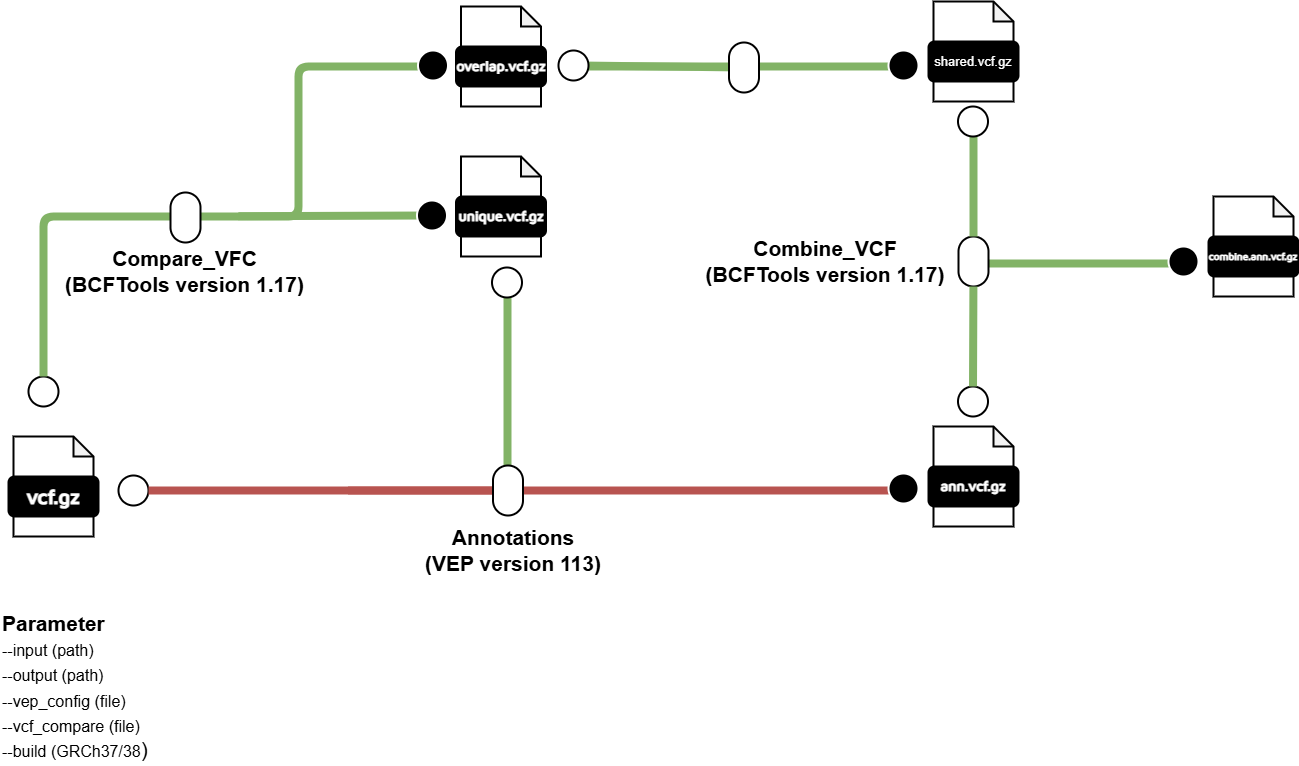

The diagram above was exported from draw.io. Its source (the exported page's mxGraphModel, read from the mxfile embedded in the PNG):
<mxGraphModel dx="7166" dy="4403" grid="1" gridSize="10" guides="1" tooltips="1" connect="1" arrows="1" fold="1" page="1" pageScale="1" pageWidth="850" pageHeight="1100" math="0" shadow="0">
  <root>
    <mxCell id="0" />
    <mxCell id="1" parent="0" />
    <mxCell id="2" value="" style="endArrow=none;html=1;rounded=1;strokeWidth=8;fillColor=#d5e8d4;strokeColor=#82b366;" edge="1" parent="1">
      <mxGeometry width="50" height="50" relative="1" as="geometry">
        <mxPoint x="-4080.5" y="-2903" as="sourcePoint" />
        <mxPoint x="-3890" y="-2903" as="targetPoint" />
      </mxGeometry>
    </mxCell>
    <mxCell id="3" value="" style="rounded=1;whiteSpace=wrap;html=1;strokeWidth=2;arcSize=50;verticalAlign=middle;" vertex="1" parent="1">
      <mxGeometry x="-4110" y="-2930" width="30" height="50" as="geometry" />
    </mxCell>
    <mxCell id="4" value="" style="endArrow=none;html=1;rounded=1;strokeWidth=8;fillColor=#d5e8d4;strokeColor=#82b366;" edge="1" parent="1">
      <mxGeometry width="50" height="50" relative="1" as="geometry">
        <mxPoint x="-4480" y="-3100" as="sourcePoint" />
        <mxPoint x="-4160" y="-3100" as="targetPoint" />
      </mxGeometry>
    </mxCell>
    <mxCell id="5" value="" style="group" connectable="0" vertex="1" parent="1">
      <mxGeometry x="-5060" y="-2730" width="90" height="100" as="geometry" />
    </mxCell>
    <mxCell id="6" value="" style="shape=note;whiteSpace=wrap;html=1;backgroundOutline=1;darkOpacity=0.05;rounded=1;size=20;strokeWidth=2;" vertex="1" parent="5">
      <mxGeometry x="5" width="80" height="100" as="geometry" />
    </mxCell>
    <mxCell id="7" value="&lt;font data-font-src=&quot;https://fonts.googleapis.com/css?family=Maven+Pro&quot; face=&quot;Maven Pro&quot; color=&quot;#ffffff&quot;&gt;&lt;b&gt;&lt;font style=&quot;font-size: 20px;&quot;&gt;vcf.gz&lt;/font&gt;&lt;/b&gt;&lt;/font&gt;" style="rounded=1;whiteSpace=wrap;html=1;strokeWidth=2;fillColor=#000000;" vertex="1" parent="5">
      <mxGeometry y="40" width="90" height="40" as="geometry" />
    </mxCell>
    <mxCell id="8" value="" style="ellipse;whiteSpace=wrap;html=1;aspect=fixed;rounded=1;rotation=0;strokeWidth=2;" vertex="1" parent="1">
      <mxGeometry x="-4950" y="-2691" width="30" height="30" as="geometry" />
    </mxCell>
    <mxCell id="9" value="" style="endArrow=none;html=1;rounded=1;strokeWidth=8;fillColor=#f8cecc;strokeColor=#b85450;" edge="1" source="8" target="25" parent="1">
      <mxGeometry width="50" height="50" relative="1" as="geometry">
        <mxPoint x="-4920" y="-2676" as="sourcePoint" />
        <mxPoint x="-4570" y="-2676" as="targetPoint" />
      </mxGeometry>
    </mxCell>
    <mxCell id="10" value="" style="endArrow=none;html=1;rounded=1;strokeWidth=8;fillColor=#f8cecc;strokeColor=#b85450;" edge="1" source="25" parent="1">
      <mxGeometry width="50" height="50" relative="1" as="geometry">
        <mxPoint x="-4720" y="-2676" as="sourcePoint" />
        <mxPoint x="-4170" y="-2676" as="targetPoint" />
      </mxGeometry>
    </mxCell>
    <mxCell id="11" value="" style="endArrow=none;html=1;rounded=1;strokeWidth=8;fillColor=#f8cecc;strokeColor=#b85450;" edge="1" target="25" parent="1">
      <mxGeometry width="50" height="50" relative="1" as="geometry">
        <mxPoint x="-4720" y="-2676" as="sourcePoint" />
        <mxPoint x="-4170" y="-2676" as="targetPoint" />
      </mxGeometry>
    </mxCell>
    <mxCell id="12" value="" style="ellipse;whiteSpace=wrap;html=1;aspect=fixed;rounded=1;rotation=0;strokeWidth=2;" vertex="1" parent="1">
      <mxGeometry x="-5040" y="-2790" width="30" height="30" as="geometry" />
    </mxCell>
    <mxCell id="13" value="" style="endArrow=none;html=1;rounded=1;strokeWidth=8;fillColor=#d5e8d4;strokeColor=#82b366;" edge="1" source="12" parent="1">
      <mxGeometry width="50" height="50" relative="1" as="geometry">
        <mxPoint x="-5010" y="-2775" as="sourcePoint" />
        <mxPoint x="-4630" y="-3100" as="targetPoint" />
        <Array as="points">
          <mxPoint x="-5025" y="-2950" />
          <mxPoint x="-4770" y="-2950" />
          <mxPoint x="-4770" y="-3100" />
        </Array>
      </mxGeometry>
    </mxCell>
    <mxCell id="14" value="" style="rounded=1;whiteSpace=wrap;html=1;strokeWidth=2;arcSize=50;verticalAlign=middle;" vertex="1" parent="1">
      <mxGeometry x="-4898" y="-2974" width="30" height="50" as="geometry" />
    </mxCell>
    <mxCell id="15" value="" style="endArrow=none;html=1;rounded=1;strokeWidth=8;fillColor=#d5e8d4;strokeColor=#82b366;" edge="1" parent="1">
      <mxGeometry width="50" height="50" relative="1" as="geometry">
        <mxPoint x="-4830" y="-2950.29" as="sourcePoint" />
        <mxPoint x="-4640" y="-2951" as="targetPoint" />
      </mxGeometry>
    </mxCell>
    <mxCell id="16" value="" style="group" connectable="0" vertex="1" parent="1">
      <mxGeometry x="-4612.5" y="-3010" width="90" height="100" as="geometry" />
    </mxCell>
    <mxCell id="17" value="" style="shape=note;whiteSpace=wrap;html=1;backgroundOutline=1;darkOpacity=0.05;rounded=1;size=20;strokeWidth=2;" vertex="1" parent="16">
      <mxGeometry x="5" width="80" height="100" as="geometry" />
    </mxCell>
    <mxCell id="18" value="&lt;font data-font-src=&quot;https://fonts.googleapis.com/css?family=Maven+Pro&quot; face=&quot;Maven Pro&quot; color=&quot;#ffffff&quot;&gt;&lt;b&gt;&lt;font style=&quot;font-size: 14px;&quot;&gt;unique.vcf.gz&lt;/font&gt;&lt;/b&gt;&lt;/font&gt;" style="rounded=1;whiteSpace=wrap;html=1;strokeWidth=2;fillColor=#000000;" vertex="1" parent="16">
      <mxGeometry y="40" width="90" height="40" as="geometry" />
    </mxCell>
    <mxCell id="19" value="" style="group" connectable="0" vertex="1" parent="1">
      <mxGeometry x="-4612.5" y="-3160" width="90" height="100" as="geometry" />
    </mxCell>
    <mxCell id="20" value="" style="shape=note;whiteSpace=wrap;html=1;backgroundOutline=1;darkOpacity=0.05;rounded=1;size=20;strokeWidth=2;" vertex="1" parent="19">
      <mxGeometry x="5" width="80" height="100" as="geometry" />
    </mxCell>
    <mxCell id="21" value="&lt;font data-font-src=&quot;https://fonts.googleapis.com/css?family=Maven+Pro&quot; face=&quot;Maven Pro&quot; color=&quot;#ffffff&quot;&gt;&lt;b&gt;&lt;font style=&quot;font-size: 14px;&quot;&gt;overlap.vcf.gz&lt;/font&gt;&lt;/b&gt;&lt;/font&gt;" style="rounded=1;whiteSpace=wrap;html=1;strokeWidth=2;fillColor=#000000;" vertex="1" parent="19">
      <mxGeometry y="40" width="90" height="40" as="geometry" />
    </mxCell>
    <mxCell id="22" value="" style="ellipse;whiteSpace=wrap;html=1;aspect=fixed;rounded=1;rotation=0;strokeWidth=2;fillColor=#000000;strokeColor=#FFFFFF;" vertex="1" parent="1">
      <mxGeometry x="-4650.5" y="-3116" width="30" height="30" as="geometry" />
    </mxCell>
    <mxCell id="23" value="" style="ellipse;whiteSpace=wrap;html=1;aspect=fixed;rounded=1;rotation=0;strokeWidth=2;fillColor=#000000;strokeColor=#FFFFFF;" vertex="1" parent="1">
      <mxGeometry x="-4651.5" y="-2966" width="30" height="30" as="geometry" />
    </mxCell>
    <mxCell id="24" value="" style="endArrow=none;html=1;rounded=1;strokeWidth=8;fillColor=#d5e8d4;strokeColor=#82b366;" edge="1" parent="1">
      <mxGeometry width="50" height="50" relative="1" as="geometry">
        <mxPoint x="-4561" y="-2692.29" as="sourcePoint" />
        <mxPoint x="-4561" y="-2880" as="targetPoint" />
      </mxGeometry>
    </mxCell>
    <mxCell id="25" value="" style="rounded=1;whiteSpace=wrap;html=1;strokeWidth=2;arcSize=50;verticalAlign=middle;" vertex="1" parent="1">
      <mxGeometry x="-4575.5" y="-2701" width="30" height="50" as="geometry" />
    </mxCell>
    <mxCell id="26" value="" style="ellipse;whiteSpace=wrap;html=1;aspect=fixed;rounded=1;rotation=0;strokeWidth=2;" vertex="1" parent="1">
      <mxGeometry x="-4576.5" y="-2899" width="30" height="30" as="geometry" />
    </mxCell>
    <mxCell id="27" value="" style="ellipse;whiteSpace=wrap;html=1;aspect=fixed;rounded=1;rotation=0;strokeWidth=2;fillColor=#000000;strokeColor=#FFFFFF;" vertex="1" parent="1">
      <mxGeometry x="-4180" y="-2693" width="30" height="30" as="geometry" />
    </mxCell>
    <mxCell id="28" value="" style="group" connectable="0" vertex="1" parent="1">
      <mxGeometry x="-4140" y="-2740" width="90" height="100" as="geometry" />
    </mxCell>
    <mxCell id="29" value="" style="shape=note;whiteSpace=wrap;html=1;backgroundOutline=1;darkOpacity=0.05;rounded=1;size=20;strokeWidth=2;" vertex="1" parent="28">
      <mxGeometry x="5" width="80" height="100" as="geometry" />
    </mxCell>
    <mxCell id="30" value="&lt;font data-font-src=&quot;https://fonts.googleapis.com/css?family=Maven+Pro&quot; face=&quot;Maven Pro&quot; color=&quot;#ffffff&quot;&gt;&lt;b&gt;&lt;font style=&quot;font-size: 14px;&quot;&gt;ann.vcf.gz&lt;/font&gt;&lt;/b&gt;&lt;/font&gt;" style="rounded=1;whiteSpace=wrap;html=1;strokeWidth=2;fillColor=#000000;" vertex="1" parent="28">
      <mxGeometry y="40" width="90" height="40" as="geometry" />
    </mxCell>
    <mxCell id="31" value="" style="endArrow=none;html=1;rounded=1;strokeWidth=8;fillColor=#d5e8d4;strokeColor=#82b366;" edge="1" source="48" target="35" parent="1">
      <mxGeometry width="50" height="50" relative="1" as="geometry">
        <mxPoint x="-4480" y="-3101" as="sourcePoint" />
        <mxPoint x="-4130" y="-3101" as="targetPoint" />
      </mxGeometry>
    </mxCell>
    <mxCell id="32" value="" style="group;fontColor=#FFFFFF;" connectable="0" vertex="1" parent="1">
      <mxGeometry x="-4140" y="-3165" width="90" height="100" as="geometry" />
    </mxCell>
    <mxCell id="33" value="" style="shape=note;whiteSpace=wrap;html=1;backgroundOutline=1;darkOpacity=0.05;rounded=1;size=20;strokeWidth=2;" vertex="1" parent="32">
      <mxGeometry x="5" width="80" height="100" as="geometry" />
    </mxCell>
    <mxCell id="34" value="&lt;span style=&quot;text-align: left;&quot;&gt;&lt;font style=&quot;color: rgb(255, 255, 255); font-size: 13px;&quot;&gt;shared.vcf.gz&lt;/font&gt;&lt;/span&gt;" style="rounded=1;whiteSpace=wrap;html=1;strokeWidth=2;fillColor=#000000;" vertex="1" parent="32">
      <mxGeometry y="40" width="90" height="40" as="geometry" />
    </mxCell>
    <mxCell id="35" value="" style="rounded=1;whiteSpace=wrap;html=1;strokeWidth=2;arcSize=50;verticalAlign=middle;" vertex="1" parent="1">
      <mxGeometry x="-4339.5" y="-3124" width="30" height="50" as="geometry" />
    </mxCell>
    <mxCell id="36" value="" style="ellipse;whiteSpace=wrap;html=1;aspect=fixed;rounded=1;rotation=0;strokeWidth=2;fillColor=#000000;strokeColor=#FFFFFF;" vertex="1" parent="1">
      <mxGeometry x="-4180" y="-3116" width="30" height="30" as="geometry" />
    </mxCell>
    <mxCell id="37" value="" style="endArrow=none;html=1;rounded=1;strokeWidth=8;fillColor=#d5e8d4;strokeColor=#82b366;" edge="1" source="3" parent="1">
      <mxGeometry width="50" height="50" relative="1" as="geometry">
        <mxPoint x="-4095" y="-2760" as="sourcePoint" />
        <mxPoint x="-4095" y="-3041" as="targetPoint" />
      </mxGeometry>
    </mxCell>
    <mxCell id="38" value="" style="ellipse;whiteSpace=wrap;html=1;aspect=fixed;rounded=1;rotation=0;strokeWidth=2;" vertex="1" parent="1">
      <mxGeometry x="-4110.5" y="-3060" width="30" height="30" as="geometry" />
    </mxCell>
    <mxCell id="39" value="" style="endArrow=none;html=1;rounded=1;strokeWidth=8;" edge="1" target="40" parent="1">
      <mxGeometry width="50" height="50" relative="1" as="geometry">
        <mxPoint x="-4095" y="-2760" as="sourcePoint" />
        <mxPoint x="-4095" y="-3041" as="targetPoint" />
      </mxGeometry>
    </mxCell>
    <mxCell id="40" value="" style="ellipse;whiteSpace=wrap;html=1;aspect=fixed;rounded=1;rotation=0;strokeWidth=2;" vertex="1" parent="1">
      <mxGeometry x="-4110.5" y="-2780" width="30" height="30" as="geometry" />
    </mxCell>
    <mxCell id="41" value="" style="endArrow=none;html=1;rounded=1;strokeWidth=8;fillColor=#d5e8d4;strokeColor=#82b366;" edge="1" source="40" target="3" parent="1">
      <mxGeometry width="50" height="50" relative="1" as="geometry">
        <mxPoint x="-4095" y="-2780" as="sourcePoint" />
        <mxPoint x="-4095" y="-3041" as="targetPoint" />
      </mxGeometry>
    </mxCell>
    <mxCell id="42" value="" style="ellipse;whiteSpace=wrap;html=1;aspect=fixed;rounded=1;rotation=0;strokeWidth=2;fillColor=#000000;strokeColor=#FFFFFF;" vertex="1" parent="1">
      <mxGeometry x="-3900" y="-2920" width="30" height="30" as="geometry" />
    </mxCell>
    <mxCell id="43" value="" style="group" connectable="0" vertex="1" parent="1">
      <mxGeometry x="-3860" y="-2970" width="90" height="100" as="geometry" />
    </mxCell>
    <mxCell id="44" value="" style="shape=note;whiteSpace=wrap;html=1;backgroundOutline=1;darkOpacity=0.05;rounded=1;size=20;strokeWidth=2;" vertex="1" parent="43">
      <mxGeometry x="5" width="80" height="100" as="geometry" />
    </mxCell>
    <mxCell id="45" value="&lt;font data-font-src=&quot;https://fonts.googleapis.com/css?family=Maven+Pro&quot; face=&quot;Maven Pro&quot; color=&quot;#ffffff&quot;&gt;&lt;b&gt;&lt;font style=&quot;font-size: 10px;&quot;&gt;combine.ann.vcf.gz&lt;/font&gt;&lt;/b&gt;&lt;/font&gt;" style="rounded=1;whiteSpace=wrap;html=1;strokeWidth=2;fillColor=#000000;" vertex="1" parent="43">
      <mxGeometry y="40" width="90" height="40" as="geometry" />
    </mxCell>
    <mxCell id="46" value="&lt;div style=&quot;&quot;&gt;Compare_VFC&lt;/div&gt;&lt;div style=&quot;&quot;&gt;(BCFTools version 1.17)&lt;/div&gt;" style="text;html=1;align=center;verticalAlign=middle;whiteSpace=wrap;rounded=0;fontSize=21;fontStyle=1" vertex="1" parent="1">
      <mxGeometry x="-5013.530000000001" y="-2930" width="261.06" height="70" as="geometry" />
    </mxCell>
    <mxCell id="47" value="&lt;div style=&quot;&quot;&gt;Annotations&lt;/div&gt;&lt;div style=&quot;&quot;&gt;(VEP version 113)&lt;/div&gt;" style="text;html=1;align=center;verticalAlign=middle;whiteSpace=wrap;rounded=0;fontSize=21;fontStyle=1" vertex="1" parent="1">
      <mxGeometry x="-4658" y="-2651" width="206.12" height="70" as="geometry" />
    </mxCell>
    <mxCell id="48" value="" style="ellipse;whiteSpace=wrap;html=1;aspect=fixed;rounded=1;rotation=0;strokeWidth=2;" vertex="1" parent="1">
      <mxGeometry x="-4510" y="-3116" width="30" height="30" as="geometry" />
    </mxCell>
    <mxCell id="49" value="&lt;div style=&quot;&quot;&gt;Combine_VCF&lt;/div&gt;&lt;div style=&quot;&quot;&gt;(BCFTools version 1.17)&lt;/div&gt;" style="text;html=1;align=center;verticalAlign=middle;whiteSpace=wrap;rounded=0;fontSize=21;fontStyle=1" vertex="1" parent="1">
      <mxGeometry x="-4386.12" y="-2930" width="286.12" height="50" as="geometry" />
    </mxCell>
    <mxCell id="50" value="&lt;div style=&quot;&quot;&gt;&lt;font&gt;Parameter&lt;/font&gt;&lt;/div&gt;&lt;div style=&quot;&quot;&gt;&lt;span style=&quot;font-weight: normal;&quot;&gt;&lt;font style=&quot;font-size: 16px;&quot;&gt;--input (path)&lt;/font&gt;&lt;/span&gt;&lt;/div&gt;&lt;div style=&quot;&quot;&gt;&lt;span style=&quot;font-weight: normal;&quot;&gt;&lt;font style=&quot;font-size: 16px;&quot;&gt;--output (path)&lt;/font&gt;&lt;/span&gt;&lt;/div&gt;&lt;div style=&quot;&quot;&gt;&lt;span style=&quot;font-weight: normal;&quot;&gt;&lt;font style=&quot;font-size: 16px;&quot;&gt;--vep_config (file)&lt;/font&gt;&lt;/span&gt;&lt;/div&gt;&lt;div style=&quot;&quot;&gt;&lt;span style=&quot;font-weight: normal;&quot;&gt;&lt;font style=&quot;font-size: 16px;&quot;&gt;--vcf_compare (file)&amp;nbsp;&lt;/font&gt;&lt;/span&gt;&lt;/div&gt;&lt;div style=&quot;&quot;&gt;&lt;span style=&quot;font-weight: normal;&quot;&gt;&lt;font style=&quot;font-size: 16px;&quot;&gt;--build (GRCh37/38&lt;/font&gt;)&lt;/span&gt;&lt;/div&gt;" style="text;html=1;align=left;verticalAlign=middle;whiteSpace=wrap;rounded=0;fontSize=21;fontStyle=1" vertex="1" parent="1">
      <mxGeometry x="-5068" y="-2560" width="210" height="160" as="geometry" />
    </mxCell>
    <mxCell id="51" value="&lt;div style=&quot;&quot;&gt;&lt;br&gt;&lt;/div&gt;" style="text;html=1;align=left;verticalAlign=middle;whiteSpace=wrap;rounded=0;fontSize=21;fontStyle=1" vertex="1" parent="1">
      <mxGeometry x="-4868" y="-2550" width="210" height="59" as="geometry" />
    </mxCell>
  </root>
</mxGraphModel>